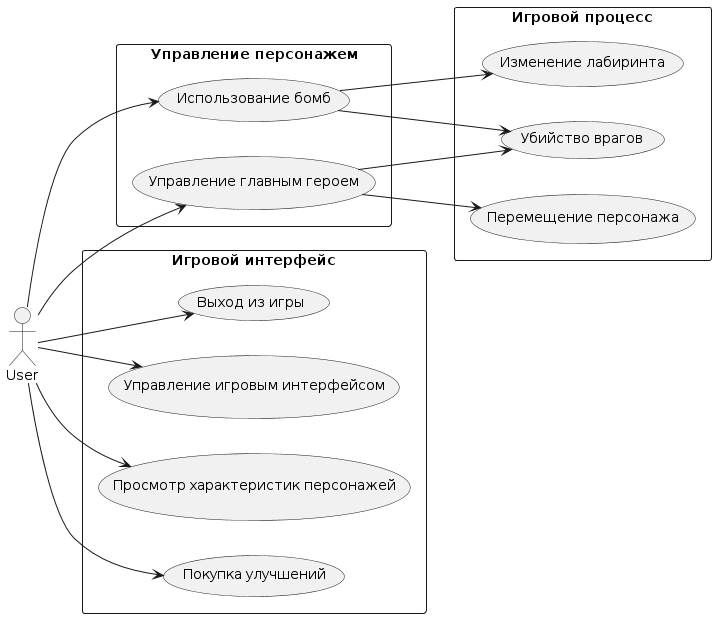

The diagram above was rendered by PlantUML. Its source (embedded in the PNG):
@startuml
left to right direction
skinparam packageStyle rectangle
actor User as U
rectangle "Управление персонажем" {
  usecase "Управление главным героем" as UC1
  usecase "Использование бомб" as UC6
}

rectangle "Игровой процесс" {
  usecase "Изменение лабиринта" as UC10
  usecase "Перемещение персонажа" as UC3
  usecase "Убийство врагов" as UC4
}

rectangle "Игровой интерфейс" {
  usecase "Покупка улучшений" as UC5
  usecase "Просмотр характеристик персонажей" as UC7
  usecase "Управление игровым интерфейсом" as UC8
  usecase "Выход из игры" as UC9
}

U --> UC1
UC1 --> UC3
UC1 --> UC4
UC6 --> UC4
UC6 --> UC10
U --> UC5
U --> UC6
U --> UC7
U --> UC8
U --> UC9
@enduml